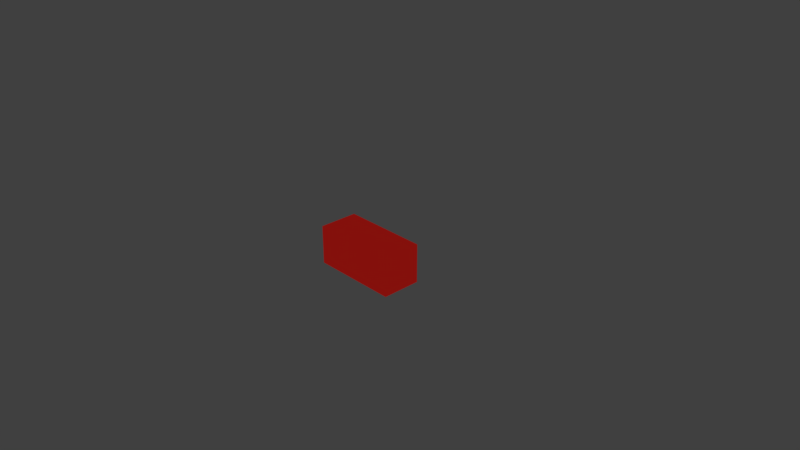 # Source: projectile.blend  (saved by Blender 2.79.0; exported with 4.5.12 LTS)
import bpy
from mathutils import Matrix  # noqa: F401  (used for matrix-valued properties, if any)

bpy.ops.wm.read_factory_settings(use_empty=True)
scene = bpy.context.scene
scene.name = 'Scene'

# ---- collections
col_collection_1 = bpy.data.collections.new('Collection 1'); scene.collection.children.link(col_collection_1)

# ---- materials (node trees are filled in below, after node groups)
mat_material_001 = bpy.data.materials.new('Material.001')
mat_material_001.alpha_threshold = 0.0
mat_material_001.roughness = 0.5

# ---- material node trees
mat_material_001.use_nodes = True; mat_material_001.node_tree.nodes.clear()
_N = mat_material_001.node_tree.nodes; _L = mat_material_001.node_tree.links
n0 = _N.new('ShaderNodeOutputMaterial'); n0.name = 'Material Output'; n0.location = (300, 300)
n1 = _N.new('ShaderNodeEmission'); n1.name = 'Emission'; n1.location = (10, 300)
n1.inputs[0].default_value = (0.233, 0.005393, 0.003773, 1.0)
_L.new(n1.outputs[0], n0.inputs[0])
n0.is_active_output = True

# ---- world
world_world = bpy.data.worlds.new('World'); scene.world = world_world
world_world.color = (0.05088, 0.05088, 0.05088)
world_world.use_sun_shadow = False
world_world.sun_shadow_jitter_overblur = 0.0
world_world.cycles.sampling_method = 'MANUAL'

# ---- cameras
cam_camera = bpy.data.cameras.new('Camera')
cam_camera.clip_end = 100.0
cam_camera.lens = 35.0
cam_camera.sensor_width = 32.0
cam_camera.sensor_height = 18.0
cam_camera.ortho_scale = 7.314
cam_camera.dof.focus_distance = 0.0

# ---- lights
light_lamp = bpy.data.lights.new('Lamp', 'POINT')
light_lamp.transmission_factor = 0.0
light_lamp.cutoff_distance = 30.0
light_lamp.energy = 100.0
light_lamp.shadow_buffer_clip_start = 1.001
light_lamp.shadow_soft_size = 0.1
light_lamp.shadow_maximum_resolution = 0.006
light_lamp.use_absolute_resolution = True

# ---- meshes
me_cube_001 = bpy.data.meshes.new('Cube.001')
me_cube_001.from_pydata([(-1.0, 1.0, -1.0), (-1.0, 1.0, 1.0), (-0.4821, -1.0, -1.0), (-1.0, -0.4582, 1.0), (-0.7725, -1.0, 1.0), (-1.0, -0.4384, -1.0), (-0.2675, -1.0, 1.0), (0.3481, -1.0, -1.0), (-0.1443, 1.0, 1.0), (0.2203, 1.0, -1.0), (1.0, -1.0, -1.0), (1.0, -1.0, 1.0), (-0.4834, -1.0, -1.0), (-1.001, -0.4582, 1.0), (-0.7738, -1.0, 1.0), (-1.001, -0.4384, -1.0), (-0.2675, -1.0, 1.0), (0.3481, -1.0, -1.0), (-0.1443, 1.0, 1.0), (0.2203, 1.0, -1.0), (-1.001, -1.0, -1.0), (-1.001, -1.0, 1.0), (-0.4834, -1.0, -1.0), (-1.001, -0.4582, 1.0), (-0.7738, -1.0, 1.0), (-1.001, -0.4384, -1.0), (1.0, 1.0, -1.0), (1.0, 1.0, 1.0), (-0.2675, -1.0, 1.0), (0.3481, -1.0, -1.0), (-0.1443, 1.0, 1.0), (0.2203, 1.0, -1.0)], [], [(0, 1, 8, 9), (0, 9, 7, 2, 5), (14, 13, 15, 12), (31, 30, 27, 26), (5, 3, 1, 0), (4, 3, 5, 2), (6, 8, 1, 3, 4), (7, 6, 4, 2), (18, 16, 17, 19), (26, 27, 11, 10), (10, 11, 28, 29), (27, 30, 28, 11), (20, 21, 23, 25), (24, 23, 21), (22, 24, 21, 20), (25, 22, 20), (29, 31, 26, 10), (30, 31, 29, 28), (24, 22, 25, 23)])
_uv = me_cube_001.uv_layers.new(name='Explode fade')
_uv.uv.foreach_set('vector', [0.0, 0.0, 1.0, 0.0, 1.0, 1.0, 0.0, 1.0, 0.5, 1.0, 0.9755, 0.6545, 0.7939, 0.09549, 0.2061, 0.09549, 0.02447, 0.6545, 0.0, 0.0, 1.0, 0.0, 1.0, 1.0, 0.0, 1.0, 0.0, 0.0, 1.0, 0.0, 1.0, 1.0, 0.0, 1.0, 0.0, 0.0, 1.0, 0.0, 1.0, 1.0, 0.0, 1.0, 0.0, 0.0, 1.0, 0.0, 1.0, 1.0, 0.0, 1.0, 0.5, 1.0, 0.9755, 0.6545, 0.7939, 0.09549, 0.2061, 0.09549, 0.02447, 0.6545, 0.0, 0.0, 1.0, 0.0, 1.0, 1.0, 0.0, 1.0, 0.0, 0.0, 1.0, 0.0, 1.0, 1.0, 0.0, 1.0, 0.0, 0.0, 1.0, 0.0, 1.0, 1.0, 0.0, 1.0, 0.0, 0.0, 1.0, 0.0, 1.0, 1.0, 0.0, 1.0, 0.0, 0.0, 1.0, 0.0, 1.0, 1.0, 0.0, 1.0, 0.0, 0.0, 1.0, 0.0, 1.0, 1.0, 0.0, 1.0, 0.0, 0.0, 1.0, 0.0, 1.0, 1.0, 0.0, 0.0, 1.0, 0.0, 1.0, 1.0, 0.0, 1.0, 0.0, 0.0, 1.0, 0.0, 1.0, 1.0, 0.0, 0.0, 1.0, 0.0, 1.0, 1.0, 0.0, 1.0, 0.0, 0.0, 1.0, 0.0, 1.0, 1.0, 0.0, 1.0, 0.0, 0.0, 1.0, 0.0, 1.0, 1.0, 0.0, 1.0])
me_cube_001.materials.append(mat_material_001)
me_cube_001.use_remesh_preserve_volume = False
me_cube_001.use_remesh_preserve_attributes = False
me_cube_001.use_mirror_vertex_groups = False
me_cube_001.update()

# ---- objects
ob_cube = bpy.data.objects.new('Cube', me_cube_001)
ob_lamp = bpy.data.objects.new('Lamp', light_lamp)
ob_camera = bpy.data.objects.new('Camera', cam_camera)

# ---- transforms, parenting, visibility, modifiers, constraints
ob_cube.location = (0.0, 0.0, 0.0)
ob_cube.scale = (0.6051, 0.2701, 0.2701)
ob_cube.lineart.crease_threshold = 0.0
_m = ob_cube.modifiers.new('ParticleSystem 1', 'PARTICLE_SYSTEM')
_m = ob_cube.modifiers.new('Explode', 'EXPLODE')
_m.use_edge_cut = True
_m.show_dead = False
_m.particle_uv = 'Explode fade'
ob_lamp.location = (4.076, 1.005, 5.904)
ob_lamp.rotation_euler = (0.6503, 0.05522, 1.866)
ob_lamp.lock_rotations_4d = False
ob_lamp.empty_display_type = 'ARROWS'
ob_lamp.color = (0.0, 0.0, 0.0, 0.0)
ob_lamp.lineart.crease_threshold = 0.0
ob_camera.location = (7.481, -6.508, 5.344)
ob_camera.rotation_euler = (1.109, 0.0, 0.8149)
ob_camera.lock_rotations_4d = False
ob_camera.empty_display_type = 'ARROWS'
ob_camera.color = (0.0, 0.0, 0.0, 0.0)
ob_camera.display_type = 'WIRE'
ob_camera.lineart.crease_threshold = 0.0

# ---- collection membership
col_collection_1.objects.link(ob_cube)
col_collection_1.objects.link(ob_lamp)
col_collection_1.objects.link(ob_camera)

# ---- scene / render settings (as saved in the file)
scene.camera = ob_camera
scene.frame_start = 1; scene.frame_end = 250; scene.frame_set(1)
scene.render.engine = 'CYCLES'
scene.render.resolution_percentage = 50
scene.render.dither_intensity = 0.0
scene.cycles.use_denoising = False
scene.cycles.samples = 128
scene.cycles.sampling_pattern = 'TABULATED_SOBOL'
scene.cycles.use_adaptive_sampling = False
scene.cycles.use_light_tree = False
scene.cycles.blur_glossy = 0.0
scene.cycles.sample_clamp_indirect = 0.0
scene.view_settings.view_transform = 'Standard'
bpy.context.view_layer.update()
